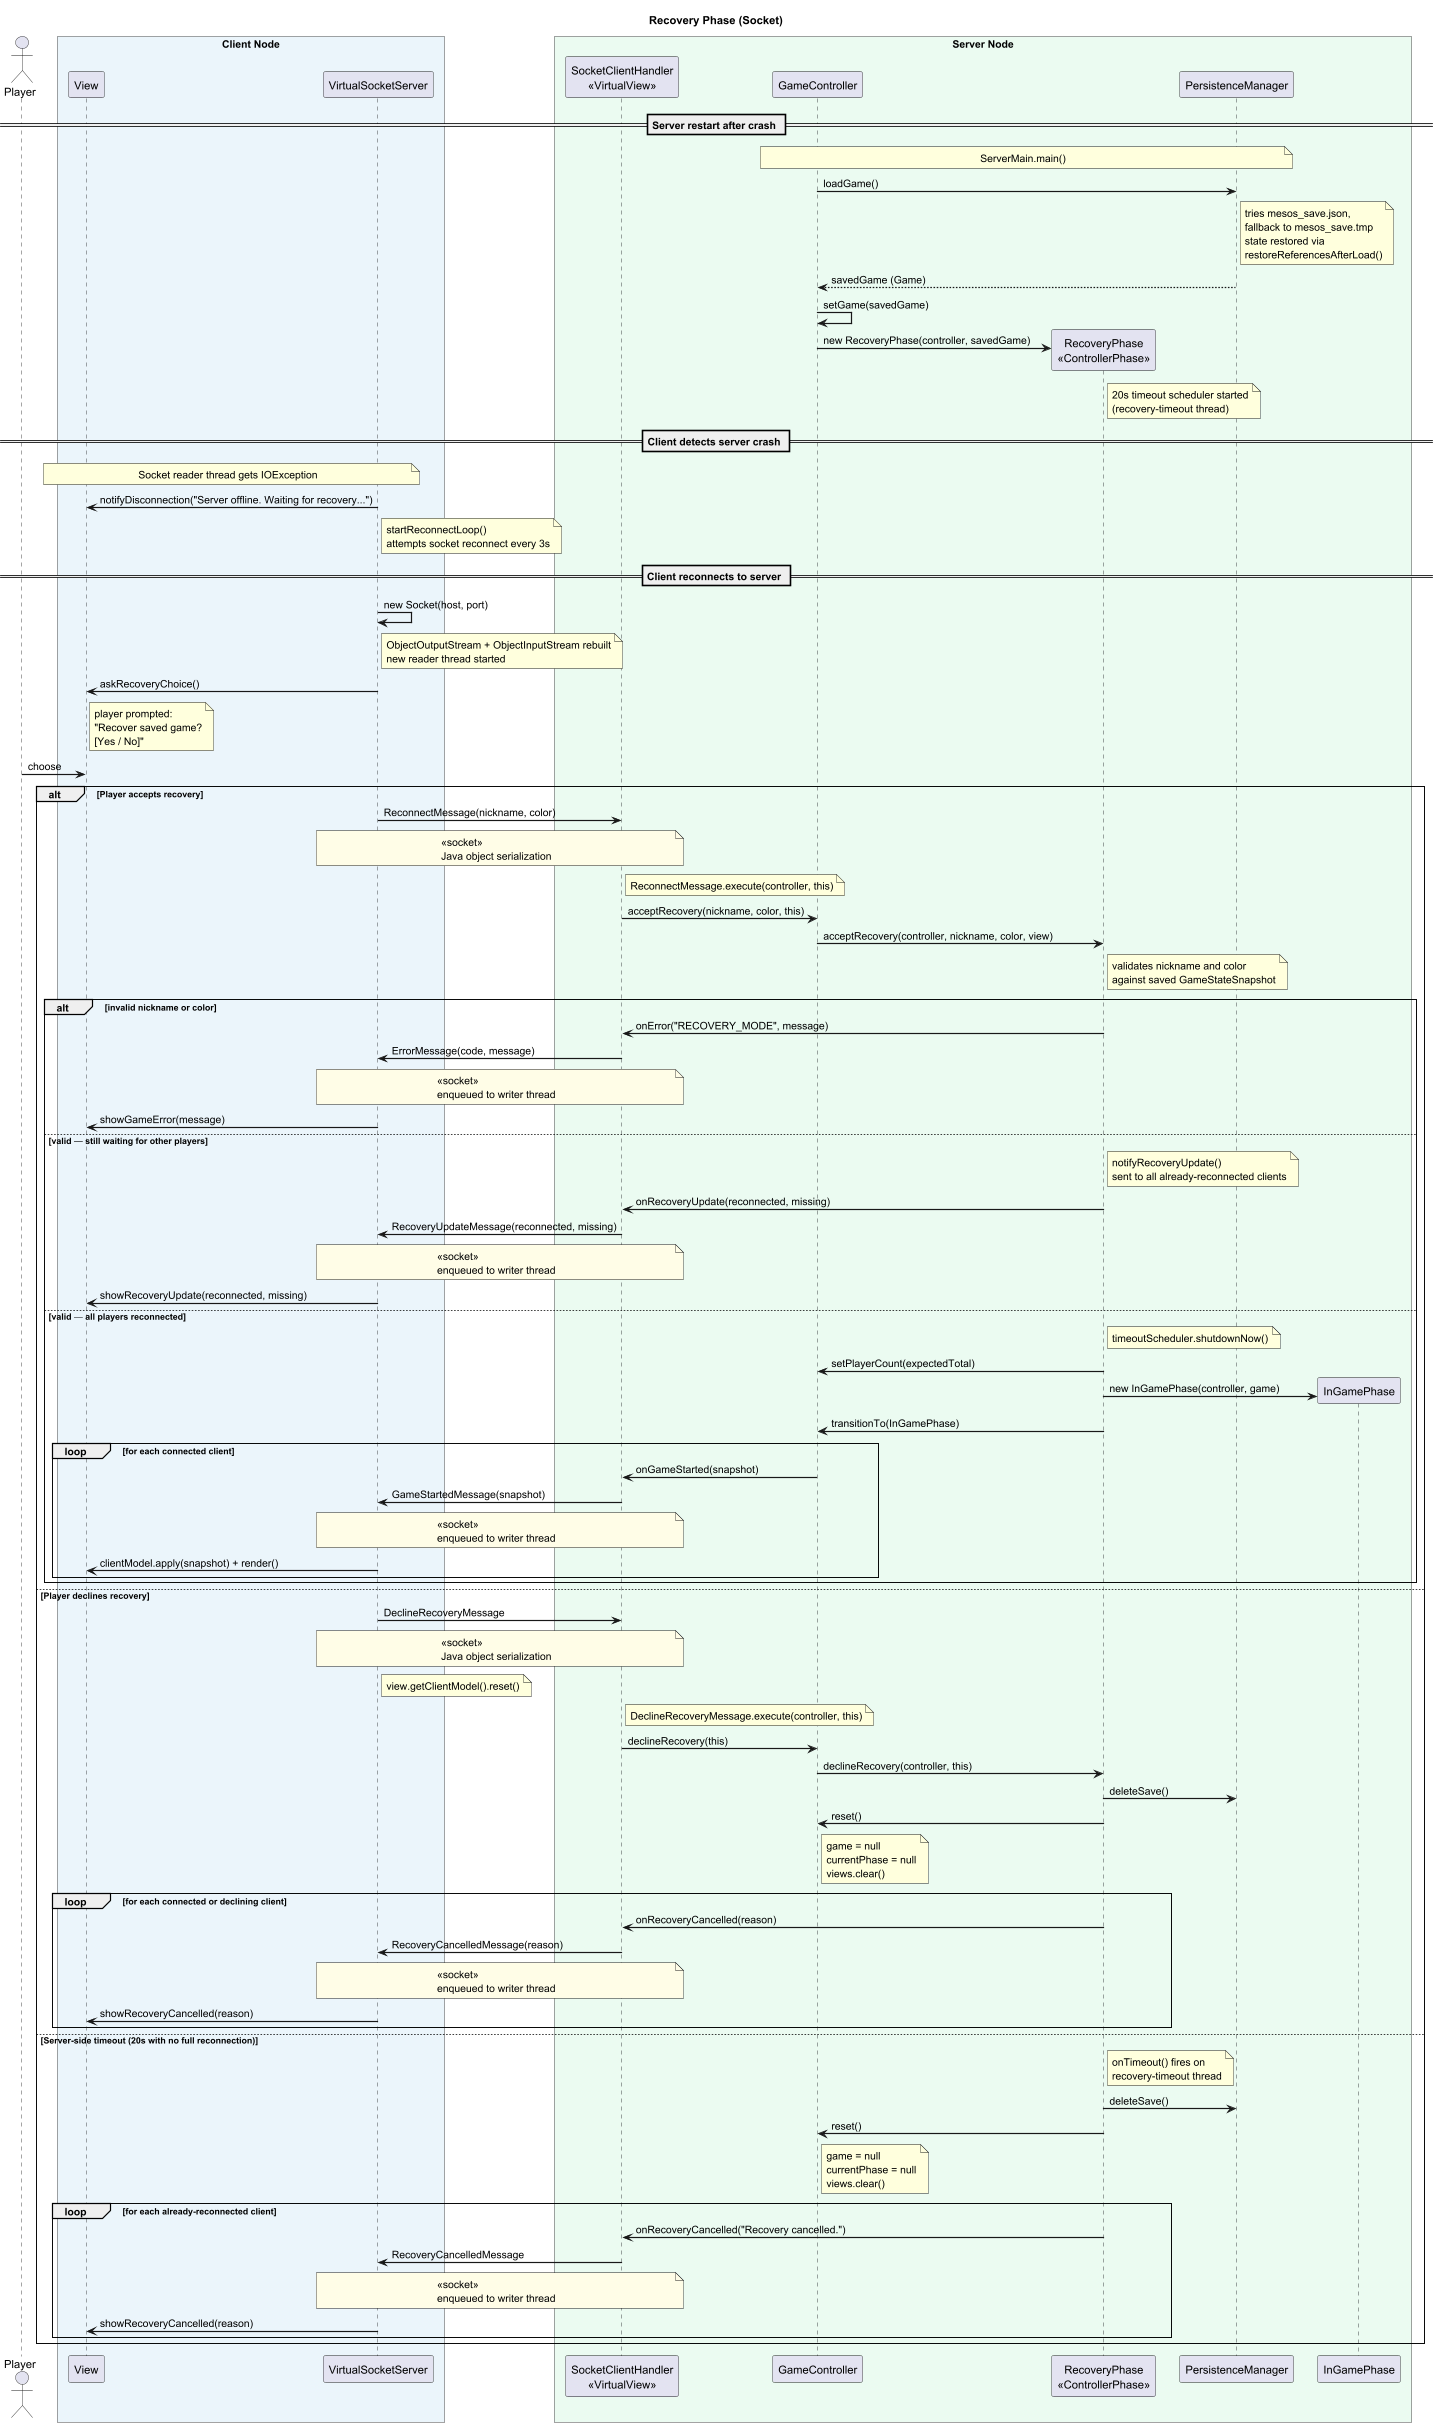

The diagram above was rendered by PlantUML. Its source (embedded in the PNG):
@startuml recovery-socket
title Recovery Phase (Socket)

skinparam backgroundColor White
skinparam ParticipantPadding 10
skinparam BoxPadding 15
skinparam SequenceArrowThickness 1.5
skinparam SequenceGroupBorderThickness 1

actor Player as P

box "Client Node" #EBF5FB
    participant "View" as View
    participant "VirtualSocketServer" as VSS
end box

box "Server Node" #EAFAF1
    participant "SocketClientHandler\n<<VirtualView>>" as SCH
    participant "GameController" as GC
    participant "RecoveryPhase\n<<ControllerPhase>>" as RP
    participant "PersistenceManager" as PM
    participant "InGamePhase" as IGP
end box

== Server restart after crash ==

note over GC, PM : ServerMain.main()
GC -> PM : loadGame()
note right of PM : tries mesos_save.json,\nfallback to mesos_save.tmp\nstate restored via\nrestoreReferencesAfterLoad()
PM --> GC : savedGame (Game)
GC -> GC : setGame(savedGame)
GC -> RP ** : new RecoveryPhase(controller, savedGame)
note right of RP : 20s timeout scheduler started\n(recovery-timeout thread)

== Client detects server crash ==

note over View, VSS : Socket reader thread gets IOException
VSS -> View : notifyDisconnection("Server offline. Waiting for recovery...")
note right of VSS : startReconnectLoop()\nattempts socket reconnect every 3s

== Client reconnects to server ==

VSS -> VSS : new Socket(host, port)
note right of VSS : ObjectOutputStream + ObjectInputStream rebuilt\nnew reader thread started
VSS -> View : askRecoveryChoice()
note right of View : player prompted:\n"Recover saved game?\n[Yes / No]"
P -> View : choose

alt Player accepts recovery

    VSS -> SCH : ReconnectMessage(nickname, color)
    note over VSS, SCH #FFFDE7 : <<socket>>\nJava object serialization

    note right of SCH : ReconnectMessage.execute(controller, this)
    SCH -> GC : acceptRecovery(nickname, color, this)
    GC -> RP : acceptRecovery(controller, nickname, color, view)
    note right of RP : validates nickname and color\nagainst saved GameStateSnapshot

    alt invalid nickname or color

        RP -> SCH : onError("RECOVERY_MODE", message)
        SCH -> VSS : ErrorMessage(code, message)
        note over SCH, VSS #FFFDE7 : <<socket>>\nenqueued to writer thread
        VSS -> View : showGameError(message)

    else valid — still waiting for other players

        note right of RP : notifyRecoveryUpdate()\nsent to all already-reconnected clients
        RP -> SCH : onRecoveryUpdate(reconnected, missing)
        SCH -> VSS : RecoveryUpdateMessage(reconnected, missing)
        note over SCH, VSS #FFFDE7 : <<socket>>\nenqueued to writer thread
        VSS -> View : showRecoveryUpdate(reconnected, missing)

    else valid — all players reconnected

        note right of RP : timeoutScheduler.shutdownNow()
        RP -> GC : setPlayerCount(expectedTotal)
        RP -> IGP ** : new InGamePhase(controller, game)
        RP -> GC : transitionTo(InGamePhase)
        loop for each connected client
            GC -> SCH : onGameStarted(snapshot)
            SCH -> VSS : GameStartedMessage(snapshot)
            note over SCH, VSS #FFFDE7 : <<socket>>\nenqueued to writer thread
            VSS -> View : clientModel.apply(snapshot) + render()
        end

    end

else Player declines recovery

    VSS -> SCH : DeclineRecoveryMessage
    note over VSS, SCH #FFFDE7 : <<socket>>\nJava object serialization
    note right of VSS : view.getClientModel().reset()

    note right of SCH : DeclineRecoveryMessage.execute(controller, this)
    SCH -> GC : declineRecovery(this)
    GC -> RP : declineRecovery(controller, this)
    RP -> PM : deleteSave()
    RP -> GC : reset()
    note right of GC : game = null\ncurrentPhase = null\nviews.clear()

    loop for each connected or declining client
        RP -> SCH : onRecoveryCancelled(reason)
        SCH -> VSS : RecoveryCancelledMessage(reason)
        note over SCH, VSS #FFFDE7 : <<socket>>\nenqueued to writer thread
        VSS -> View : showRecoveryCancelled(reason)
    end

else Server-side timeout (20s with no full reconnection)

    note right of RP : onTimeout() fires on\nrecovery-timeout thread
    RP -> PM : deleteSave()
    RP -> GC : reset()
    note right of GC : game = null\ncurrentPhase = null\nviews.clear()

    loop for each already-reconnected client
        RP -> SCH : onRecoveryCancelled("Recovery cancelled.")
        SCH -> VSS : RecoveryCancelledMessage
        note over SCH, VSS #FFFDE7 : <<socket>>\nenqueued to writer thread
        VSS -> View : showRecoveryCancelled(reason)
    end

end

@enduml